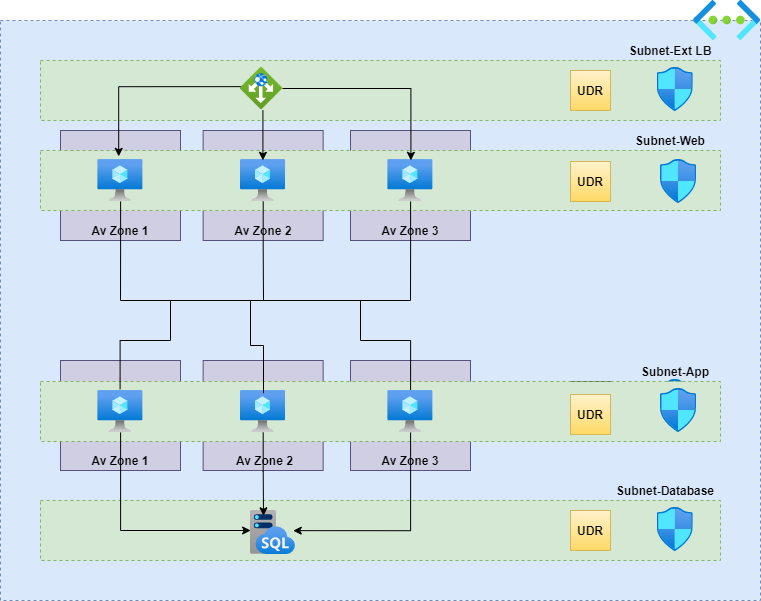

The diagram above was exported from draw.io. Its source (the exported page's mxGraphModel, read from the mxfile embedded in the PNG):
<mxGraphModel dx="1697" dy="977" grid="1" gridSize="10" guides="1" tooltips="1" connect="1" arrows="1" fold="1" page="1" pageScale="1" pageWidth="850" pageHeight="1100" math="0" shadow="0">
  <root>
    <mxCell id="HZatn9rlBzLLRKI6Hq4u-0" />
    <mxCell id="HZatn9rlBzLLRKI6Hq4u-1" parent="HZatn9rlBzLLRKI6Hq4u-0" />
    <mxCell id="HZatn9rlBzLLRKI6Hq4u-2" value="" style="rounded=0;whiteSpace=wrap;html=1;dashed=1;fillColor=#dae8fc;strokeColor=#6c8ebf;" parent="HZatn9rlBzLLRKI6Hq4u-1" vertex="1">
      <mxGeometry x="60" y="90" width="760" height="580" as="geometry" />
    </mxCell>
    <mxCell id="HZatn9rlBzLLRKI6Hq4u-3" value="" style="aspect=fixed;html=1;points=[];align=center;image;fontSize=12;image=img/lib/azure2/networking/Virtual_Networks.svg;dashed=1;" parent="HZatn9rlBzLLRKI6Hq4u-1" vertex="1">
      <mxGeometry x="753" y="70" width="67" height="40" as="geometry" />
    </mxCell>
    <mxCell id="HZatn9rlBzLLRKI6Hq4u-4" value="" style="rounded=0;whiteSpace=wrap;html=1;dashed=1;fillColor=#d5e8d4;strokeColor=#82b366;" parent="HZatn9rlBzLLRKI6Hq4u-1" vertex="1">
      <mxGeometry x="100" y="130" width="680" height="60" as="geometry" />
    </mxCell>
    <mxCell id="HZatn9rlBzLLRKI6Hq4u-5" value="" style="aspect=fixed;html=1;points=[];align=center;image;fontSize=12;image=img/lib/azure2/networking/Network_Security_Groups.svg;dashed=1;" parent="HZatn9rlBzLLRKI6Hq4u-1" vertex="1">
      <mxGeometry x="716.76" y="137" width="36.24" height="44" as="geometry" />
    </mxCell>
    <mxCell id="HZatn9rlBzLLRKI6Hq4u-6" value="&lt;b&gt;UDR&lt;/b&gt;" style="whiteSpace=wrap;html=1;aspect=fixed;" parent="HZatn9rlBzLLRKI6Hq4u-1" vertex="1">
      <mxGeometry x="630" y="140" width="40" height="40" as="geometry" />
    </mxCell>
    <mxCell id="HZatn9rlBzLLRKI6Hq4u-7" value="" style="aspect=fixed;html=1;points=[];align=center;image;fontSize=12;image=img/lib/azure2/networking/Network_Security_Groups.svg;dashed=1;" parent="HZatn9rlBzLLRKI6Hq4u-1" vertex="1">
      <mxGeometry x="716.76" y="449" width="36.24" height="44" as="geometry" />
    </mxCell>
    <mxCell id="HZatn9rlBzLLRKI6Hq4u-8" value="&lt;b&gt;UDR&lt;/b&gt;" style="whiteSpace=wrap;html=1;aspect=fixed;" parent="HZatn9rlBzLLRKI6Hq4u-1" vertex="1">
      <mxGeometry x="630" y="451" width="40" height="40" as="geometry" />
    </mxCell>
    <mxCell id="HZatn9rlBzLLRKI6Hq4u-9" value="&lt;b&gt;Av Zone 1&lt;/b&gt;" style="rounded=0;whiteSpace=wrap;html=1;verticalAlign=bottom;fillColor=#d0cee2;strokeColor=#56517e;" parent="HZatn9rlBzLLRKI6Hq4u-1" vertex="1">
      <mxGeometry x="120" y="200" width="120" height="110" as="geometry" />
    </mxCell>
    <mxCell id="HZatn9rlBzLLRKI6Hq4u-10" value="&lt;b&gt;Av Zone 3&lt;/b&gt;" style="rounded=0;whiteSpace=wrap;html=1;verticalAlign=bottom;fillColor=#d0cee2;strokeColor=#56517e;" parent="HZatn9rlBzLLRKI6Hq4u-1" vertex="1">
      <mxGeometry x="410" y="200" width="120" height="110" as="geometry" />
    </mxCell>
    <mxCell id="HZatn9rlBzLLRKI6Hq4u-11" value="&lt;b&gt;Av Zone 2&lt;/b&gt;" style="rounded=0;whiteSpace=wrap;html=1;verticalAlign=bottom;fillColor=#d0cee2;strokeColor=#56517e;" parent="HZatn9rlBzLLRKI6Hq4u-1" vertex="1">
      <mxGeometry x="262.64" y="200" width="120" height="110" as="geometry" />
    </mxCell>
    <mxCell id="HZatn9rlBzLLRKI6Hq4u-12" value="" style="rounded=0;whiteSpace=wrap;html=1;dashed=1;fillColor=#d5e8d4;strokeColor=#82b366;" parent="HZatn9rlBzLLRKI6Hq4u-1" vertex="1">
      <mxGeometry x="100" y="220" width="680" height="60" as="geometry" />
    </mxCell>
    <mxCell id="HZatn9rlBzLLRKI6Hq4u-62" style="edgeStyle=orthogonalEdgeStyle;rounded=0;orthogonalLoop=1;jettySize=auto;html=1;endArrow=none;endFill=0;" parent="HZatn9rlBzLLRKI6Hq4u-1" source="HZatn9rlBzLLRKI6Hq4u-13" edge="1">
      <mxGeometry relative="1" as="geometry">
        <mxPoint x="323" y="370" as="targetPoint" />
      </mxGeometry>
    </mxCell>
    <mxCell id="HZatn9rlBzLLRKI6Hq4u-13" value="" style="aspect=fixed;html=1;points=[];align=center;image;fontSize=12;image=img/lib/azure2/compute/Virtual_Machine.svg;" parent="HZatn9rlBzLLRKI6Hq4u-1" vertex="1">
      <mxGeometry x="300" y="229" width="45.28" height="42" as="geometry" />
    </mxCell>
    <mxCell id="HZatn9rlBzLLRKI6Hq4u-63" style="edgeStyle=orthogonalEdgeStyle;rounded=0;orthogonalLoop=1;jettySize=auto;html=1;endArrow=none;endFill=0;" parent="HZatn9rlBzLLRKI6Hq4u-1" source="HZatn9rlBzLLRKI6Hq4u-14" edge="1">
      <mxGeometry relative="1" as="geometry">
        <mxPoint x="470" y="370" as="targetPoint" />
      </mxGeometry>
    </mxCell>
    <mxCell id="HZatn9rlBzLLRKI6Hq4u-14" value="" style="aspect=fixed;html=1;points=[];align=center;image;fontSize=12;image=img/lib/azure2/compute/Virtual_Machine.svg;" parent="HZatn9rlBzLLRKI6Hq4u-1" vertex="1">
      <mxGeometry x="447.36" y="229" width="45.28" height="42" as="geometry" />
    </mxCell>
    <mxCell id="HZatn9rlBzLLRKI6Hq4u-60" style="edgeStyle=orthogonalEdgeStyle;rounded=0;orthogonalLoop=1;jettySize=auto;html=1;endArrow=none;endFill=0;" parent="HZatn9rlBzLLRKI6Hq4u-1" source="HZatn9rlBzLLRKI6Hq4u-15" edge="1">
      <mxGeometry relative="1" as="geometry">
        <mxPoint x="180" y="370" as="targetPoint" />
      </mxGeometry>
    </mxCell>
    <mxCell id="HZatn9rlBzLLRKI6Hq4u-15" value="" style="aspect=fixed;html=1;points=[];align=center;image;fontSize=12;image=img/lib/azure2/compute/Virtual_Machine.svg;" parent="HZatn9rlBzLLRKI6Hq4u-1" vertex="1">
      <mxGeometry x="157.36" y="229" width="45.28" height="42" as="geometry" />
    </mxCell>
    <mxCell id="HZatn9rlBzLLRKI6Hq4u-20" value="&lt;b&gt;Av Zone 1&lt;/b&gt;" style="rounded=0;whiteSpace=wrap;html=1;verticalAlign=bottom;fillColor=#d0cee2;strokeColor=#56517e;" parent="HZatn9rlBzLLRKI6Hq4u-1" vertex="1">
      <mxGeometry x="120" y="430" width="120" height="110" as="geometry" />
    </mxCell>
    <mxCell id="HZatn9rlBzLLRKI6Hq4u-21" value="&lt;b&gt;Av Zone 3&lt;/b&gt;" style="rounded=0;whiteSpace=wrap;html=1;verticalAlign=bottom;fillColor=#d0cee2;strokeColor=#56517e;" parent="HZatn9rlBzLLRKI6Hq4u-1" vertex="1">
      <mxGeometry x="410" y="430" width="120" height="110" as="geometry" />
    </mxCell>
    <mxCell id="HZatn9rlBzLLRKI6Hq4u-22" value="&lt;b&gt;&amp;nbsp;Av Zone 2&lt;/b&gt;" style="rounded=0;whiteSpace=wrap;html=1;verticalAlign=bottom;fillColor=#d0cee2;strokeColor=#56517e;" parent="HZatn9rlBzLLRKI6Hq4u-1" vertex="1">
      <mxGeometry x="262.64" y="430" width="120" height="110" as="geometry" />
    </mxCell>
    <mxCell id="HZatn9rlBzLLRKI6Hq4u-23" value="" style="rounded=0;whiteSpace=wrap;html=1;dashed=1;fillColor=#d5e8d4;strokeColor=#82b366;" parent="HZatn9rlBzLLRKI6Hq4u-1" vertex="1">
      <mxGeometry x="100" y="451" width="680" height="60" as="geometry" />
    </mxCell>
    <mxCell id="HZatn9rlBzLLRKI6Hq4u-24" value="" style="aspect=fixed;html=1;points=[];align=center;image;fontSize=12;image=img/lib/azure2/compute/Virtual_Machine.svg;" parent="HZatn9rlBzLLRKI6Hq4u-1" vertex="1">
      <mxGeometry x="300" y="460" width="45.28" height="42" as="geometry" />
    </mxCell>
    <mxCell id="HZatn9rlBzLLRKI6Hq4u-67" style="edgeStyle=orthogonalEdgeStyle;rounded=0;orthogonalLoop=1;jettySize=auto;html=1;endArrow=none;endFill=0;" parent="HZatn9rlBzLLRKI6Hq4u-1" source="HZatn9rlBzLLRKI6Hq4u-25" edge="1">
      <mxGeometry relative="1" as="geometry">
        <mxPoint x="420" y="370" as="targetPoint" />
        <Array as="points">
          <mxPoint x="470" y="410" />
          <mxPoint x="420" y="410" />
        </Array>
      </mxGeometry>
    </mxCell>
    <mxCell id="HZatn9rlBzLLRKI6Hq4u-25" value="" style="aspect=fixed;html=1;points=[];align=center;image;fontSize=12;image=img/lib/azure2/compute/Virtual_Machine.svg;" parent="HZatn9rlBzLLRKI6Hq4u-1" vertex="1">
      <mxGeometry x="447.36" y="460" width="45.28" height="42" as="geometry" />
    </mxCell>
    <mxCell id="HZatn9rlBzLLRKI6Hq4u-65" style="edgeStyle=orthogonalEdgeStyle;rounded=0;orthogonalLoop=1;jettySize=auto;html=1;endArrow=none;endFill=0;exitX=0.491;exitY=-0.031;exitDx=0;exitDy=0;exitPerimeter=0;" parent="HZatn9rlBzLLRKI6Hq4u-1" source="HZatn9rlBzLLRKI6Hq4u-26" edge="1">
      <mxGeometry relative="1" as="geometry">
        <mxPoint x="230" y="370" as="targetPoint" />
        <Array as="points">
          <mxPoint x="180" y="410" />
          <mxPoint x="230" y="410" />
        </Array>
      </mxGeometry>
    </mxCell>
    <mxCell id="HZatn9rlBzLLRKI6Hq4u-26" value="" style="aspect=fixed;html=1;points=[];align=center;image;fontSize=12;image=img/lib/azure2/compute/Virtual_Machine.svg;" parent="HZatn9rlBzLLRKI6Hq4u-1" vertex="1">
      <mxGeometry x="157.36" y="460" width="45.28" height="42" as="geometry" />
    </mxCell>
    <mxCell id="HZatn9rlBzLLRKI6Hq4u-27" value="" style="rounded=0;whiteSpace=wrap;html=1;dashed=1;fillColor=#d5e8d4;strokeColor=#82b366;" parent="HZatn9rlBzLLRKI6Hq4u-1" vertex="1">
      <mxGeometry x="100" y="570" width="680" height="60" as="geometry" />
    </mxCell>
    <mxCell id="HZatn9rlBzLLRKI6Hq4u-28" value="" style="aspect=fixed;html=1;points=[];align=center;image;fontSize=12;image=img/lib/azure2/networking/Network_Security_Groups.svg;dashed=1;" parent="HZatn9rlBzLLRKI6Hq4u-1" vertex="1">
      <mxGeometry x="716.76" y="577" width="36.24" height="44" as="geometry" />
    </mxCell>
    <mxCell id="HZatn9rlBzLLRKI6Hq4u-29" value="&lt;b&gt;UDR&lt;/b&gt;" style="whiteSpace=wrap;html=1;aspect=fixed;gradientColor=#ffd966;fillColor=#fff2cc;strokeColor=#d6b656;" parent="HZatn9rlBzLLRKI6Hq4u-1" vertex="1">
      <mxGeometry x="630" y="580" width="40" height="40" as="geometry" />
    </mxCell>
    <mxCell id="HZatn9rlBzLLRKI6Hq4u-30" value="" style="aspect=fixed;html=1;points=[];align=center;image;fontSize=12;image=img/lib/azure2/databases/SQL_Managed_Instance.svg;" parent="HZatn9rlBzLLRKI6Hq4u-1" vertex="1">
      <mxGeometry x="310" y="580" width="44.69" height="44" as="geometry" />
    </mxCell>
    <mxCell id="HZatn9rlBzLLRKI6Hq4u-31" value="&lt;b&gt;UDR&lt;/b&gt;" style="whiteSpace=wrap;html=1;aspect=fixed;" parent="HZatn9rlBzLLRKI6Hq4u-1" vertex="1">
      <mxGeometry x="630" y="231" width="40" height="40" as="geometry" />
    </mxCell>
    <mxCell id="HZatn9rlBzLLRKI6Hq4u-32" value="" style="aspect=fixed;html=1;points=[];align=center;image;fontSize=12;image=img/lib/azure2/networking/Network_Security_Groups.svg;dashed=1;" parent="HZatn9rlBzLLRKI6Hq4u-1" vertex="1">
      <mxGeometry x="720" y="229" width="36.24" height="44" as="geometry" />
    </mxCell>
    <mxCell id="HZatn9rlBzLLRKI6Hq4u-33" value="&lt;b&gt;UDR&lt;/b&gt;" style="whiteSpace=wrap;html=1;aspect=fixed;" parent="HZatn9rlBzLLRKI6Hq4u-1" vertex="1">
      <mxGeometry x="630" y="464" width="40" height="40" as="geometry" />
    </mxCell>
    <mxCell id="HZatn9rlBzLLRKI6Hq4u-34" value="" style="aspect=fixed;html=1;points=[];align=center;image;fontSize=12;image=img/lib/azure2/networking/Network_Security_Groups.svg;dashed=1;" parent="HZatn9rlBzLLRKI6Hq4u-1" vertex="1">
      <mxGeometry x="720" y="458" width="36.24" height="44" as="geometry" />
    </mxCell>
    <mxCell id="HZatn9rlBzLLRKI6Hq4u-36" value="&lt;b&gt;Subnet-Ext LB&lt;/b&gt;" style="text;html=1;strokeColor=none;fillColor=none;align=center;verticalAlign=middle;whiteSpace=wrap;rounded=0;" parent="HZatn9rlBzLLRKI6Hq4u-1" vertex="1">
      <mxGeometry x="680" y="110" width="100" height="20" as="geometry" />
    </mxCell>
    <mxCell id="HZatn9rlBzLLRKI6Hq4u-37" value="&lt;b&gt;Subnet-Web&lt;/b&gt;" style="text;html=1;strokeColor=none;fillColor=none;align=center;verticalAlign=middle;whiteSpace=wrap;rounded=0;" parent="HZatn9rlBzLLRKI6Hq4u-1" vertex="1">
      <mxGeometry x="680" y="200" width="100" height="20" as="geometry" />
    </mxCell>
    <mxCell id="HZatn9rlBzLLRKI6Hq4u-39" value="&lt;b&gt;Subnet-App&lt;/b&gt;" style="text;html=1;strokeColor=none;fillColor=none;align=center;verticalAlign=middle;whiteSpace=wrap;rounded=0;" parent="HZatn9rlBzLLRKI6Hq4u-1" vertex="1">
      <mxGeometry x="684.88" y="431" width="100" height="20" as="geometry" />
    </mxCell>
    <mxCell id="HZatn9rlBzLLRKI6Hq4u-40" value="&lt;b&gt;Subnet-Database&lt;/b&gt;" style="text;html=1;strokeColor=none;fillColor=none;align=center;verticalAlign=middle;whiteSpace=wrap;rounded=0;" parent="HZatn9rlBzLLRKI6Hq4u-1" vertex="1">
      <mxGeometry x="670" y="550" width="110" height="20" as="geometry" />
    </mxCell>
    <mxCell id="HZatn9rlBzLLRKI6Hq4u-41" style="edgeStyle=orthogonalEdgeStyle;rounded=0;orthogonalLoop=1;jettySize=auto;html=1;entryX=0.115;entryY=0.098;entryDx=0;entryDy=0;entryPerimeter=0;exitX=0.031;exitY=0.456;exitDx=0;exitDy=0;exitPerimeter=0;" parent="HZatn9rlBzLLRKI6Hq4u-1" source="HZatn9rlBzLLRKI6Hq4u-43" target="HZatn9rlBzLLRKI6Hq4u-12" edge="1">
      <mxGeometry relative="1" as="geometry">
        <Array as="points">
          <mxPoint x="178" y="156" />
        </Array>
      </mxGeometry>
    </mxCell>
    <mxCell id="HZatn9rlBzLLRKI6Hq4u-42" style="edgeStyle=orthogonalEdgeStyle;rounded=0;orthogonalLoop=1;jettySize=auto;html=1;entryX=0.509;entryY=0.02;entryDx=0;entryDy=0;entryPerimeter=0;" parent="HZatn9rlBzLLRKI6Hq4u-1" source="HZatn9rlBzLLRKI6Hq4u-43" target="HZatn9rlBzLLRKI6Hq4u-14" edge="1">
      <mxGeometry relative="1" as="geometry" />
    </mxCell>
    <mxCell id="HZatn9rlBzLLRKI6Hq4u-43" value="" style="aspect=fixed;html=1;points=[];align=center;image;fontSize=12;image=img/lib/azure2/networking/Application_Gateways.svg;dashed=1;" parent="HZatn9rlBzLLRKI6Hq4u-1" vertex="1">
      <mxGeometry x="300" y="137" width="42" height="42" as="geometry" />
    </mxCell>
    <mxCell id="HZatn9rlBzLLRKI6Hq4u-44" value="" style="endArrow=classic;html=1;exitX=0.534;exitY=1.014;exitDx=0;exitDy=0;exitPerimeter=0;entryX=0.495;entryY=0.02;entryDx=0;entryDy=0;entryPerimeter=0;" parent="HZatn9rlBzLLRKI6Hq4u-1" source="HZatn9rlBzLLRKI6Hq4u-43" target="HZatn9rlBzLLRKI6Hq4u-13" edge="1">
      <mxGeometry width="50" height="50" relative="1" as="geometry">
        <mxPoint x="390" y="80" as="sourcePoint" />
        <mxPoint x="440" y="30" as="targetPoint" />
      </mxGeometry>
    </mxCell>
    <mxCell id="HZatn9rlBzLLRKI6Hq4u-51" value="&lt;b&gt;UDR&lt;/b&gt;" style="whiteSpace=wrap;html=1;aspect=fixed;gradientColor=#ffd966;fillColor=#fff2cc;strokeColor=#d6b656;" parent="HZatn9rlBzLLRKI6Hq4u-1" vertex="1">
      <mxGeometry x="630" y="140" width="40" height="40" as="geometry" />
    </mxCell>
    <mxCell id="HZatn9rlBzLLRKI6Hq4u-52" value="&lt;b&gt;UDR&lt;/b&gt;" style="whiteSpace=wrap;html=1;aspect=fixed;gradientColor=#ffd966;fillColor=#fff2cc;strokeColor=#d6b656;" parent="HZatn9rlBzLLRKI6Hq4u-1" vertex="1">
      <mxGeometry x="630" y="231" width="40" height="40" as="geometry" />
    </mxCell>
    <mxCell id="HZatn9rlBzLLRKI6Hq4u-54" value="&lt;b&gt;UDR&lt;/b&gt;" style="whiteSpace=wrap;html=1;aspect=fixed;gradientColor=#ffd966;fillColor=#fff2cc;strokeColor=#d6b656;" parent="HZatn9rlBzLLRKI6Hq4u-1" vertex="1">
      <mxGeometry x="630" y="464" width="40" height="40" as="geometry" />
    </mxCell>
    <mxCell id="HZatn9rlBzLLRKI6Hq4u-55" style="edgeStyle=orthogonalEdgeStyle;rounded=0;orthogonalLoop=1;jettySize=auto;html=1;entryX=0.309;entryY=0.5;entryDx=0;entryDy=0;entryPerimeter=0;" parent="HZatn9rlBzLLRKI6Hq4u-1" source="HZatn9rlBzLLRKI6Hq4u-26" target="HZatn9rlBzLLRKI6Hq4u-27" edge="1">
      <mxGeometry relative="1" as="geometry">
        <Array as="points">
          <mxPoint x="180" y="600" />
        </Array>
      </mxGeometry>
    </mxCell>
    <mxCell id="HZatn9rlBzLLRKI6Hq4u-56" style="edgeStyle=orthogonalEdgeStyle;rounded=0;orthogonalLoop=1;jettySize=auto;html=1;entryX=0.291;entryY=0.12;entryDx=0;entryDy=0;entryPerimeter=0;" parent="HZatn9rlBzLLRKI6Hq4u-1" source="HZatn9rlBzLLRKI6Hq4u-24" target="HZatn9rlBzLLRKI6Hq4u-30" edge="1">
      <mxGeometry relative="1" as="geometry" />
    </mxCell>
    <mxCell id="HZatn9rlBzLLRKI6Hq4u-57" style="edgeStyle=orthogonalEdgeStyle;rounded=0;orthogonalLoop=1;jettySize=auto;html=1;entryX=0.956;entryY=0.458;entryDx=0;entryDy=0;entryPerimeter=0;" parent="HZatn9rlBzLLRKI6Hq4u-1" source="HZatn9rlBzLLRKI6Hq4u-25" target="HZatn9rlBzLLRKI6Hq4u-30" edge="1">
      <mxGeometry relative="1" as="geometry">
        <Array as="points">
          <mxPoint x="470" y="600" />
        </Array>
      </mxGeometry>
    </mxCell>
    <mxCell id="HZatn9rlBzLLRKI6Hq4u-64" value="" style="endArrow=none;html=1;" parent="HZatn9rlBzLLRKI6Hq4u-1" edge="1">
      <mxGeometry width="50" height="50" relative="1" as="geometry">
        <mxPoint x="180" y="370" as="sourcePoint" />
        <mxPoint x="470" y="370" as="targetPoint" />
      </mxGeometry>
    </mxCell>
    <mxCell id="HZatn9rlBzLLRKI6Hq4u-66" style="edgeStyle=orthogonalEdgeStyle;rounded=0;orthogonalLoop=1;jettySize=auto;html=1;endArrow=none;endFill=0;exitX=0.508;exitY=0.065;exitDx=0;exitDy=0;exitPerimeter=0;" parent="HZatn9rlBzLLRKI6Hq4u-1" source="HZatn9rlBzLLRKI6Hq4u-24" edge="1">
      <mxGeometry relative="1" as="geometry">
        <mxPoint x="310" y="370" as="targetPoint" />
      </mxGeometry>
    </mxCell>
  </root>
</mxGraphModel>